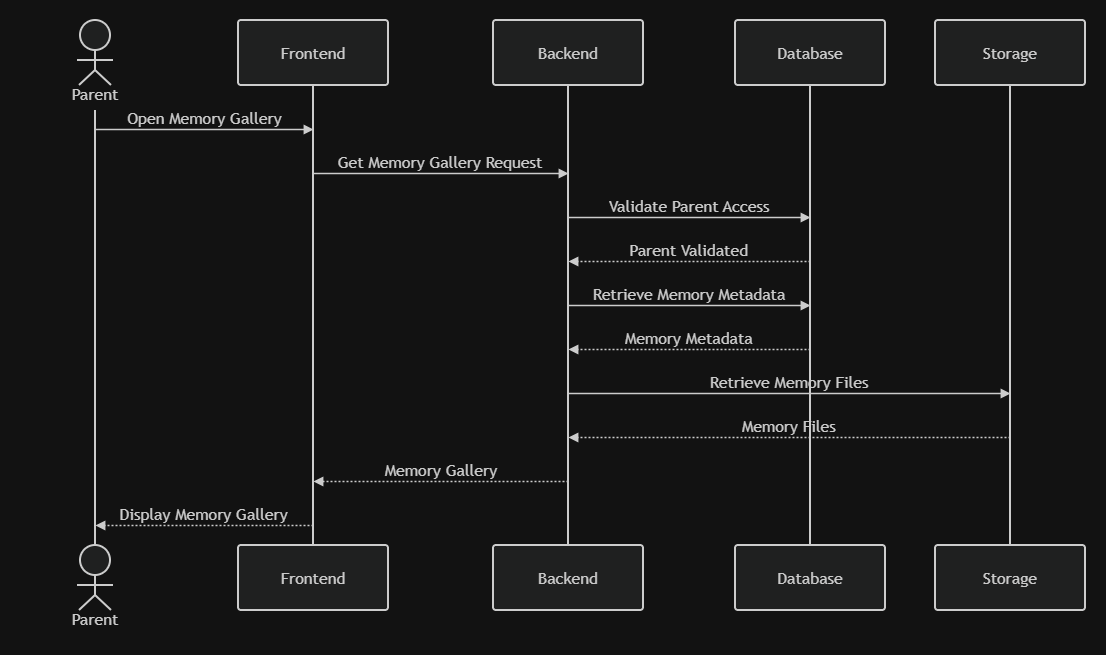

The diagram above was exported from draw.io. Its source (the exported page's mxGraphModel, read from the mxfile embedded in the PNG):
<mxGraphModel dx="1099" dy="596" grid="1" gridSize="10" guides="1" tooltips="1" connect="1" arrows="1" fold="1" page="1" pageScale="1" pageWidth="850" pageHeight="1100" math="0" shadow="0">
  <root>
    <mxCell id="0" />
    <mxCell id="1" parent="0" />
    <UserObject label="" mermaidData="{&#10;  &quot;data&quot;: &quot;sequenceDiagram\n    actor Parent\n    participant Frontend\n    participant Backend\n    participant Database\n    participant Storage\n\n    Parent-&gt;&gt;Frontend: Open Memory Gallery\n    Frontend-&gt;&gt;Backend: Get Memory Gallery Request\n\n    Backend-&gt;&gt;Database: Validate Parent Access\n    Database--&gt;&gt;Backend: Parent Validated\n\n    Backend-&gt;&gt;Database: Retrieve Memory Metadata\n    Database--&gt;&gt;Backend: Memory Metadata\n\n    Backend-&gt;&gt;Storage: Retrieve Memory Files\n    Storage--&gt;&gt;Backend: Memory Files\n\n    Backend--&gt;&gt;Frontend: Memory Gallery\n    Frontend--&gt;&gt;Parent: Display Memory Gallery\n&quot;,&#10;  &quot;config&quot;: null&#10;}" id="7sLn6w2sYAP_-gXqEnsB-18">
      <mxCell connectable="0" parent="1" style="group;transparentBounds=1;editIcon=1;lockedGroup=0;groupPadding=20;" vertex="1">
        <mxGeometry as="geometry" />
      </mxCell>
    </UserObject>
    <UserObject label="Parent" mermaidId="n:Parent" mermaidBaseStyle="html=1;shape=umlLifeline;perimeter=lifelinePerimeter;whiteSpace=wrap;container=1;dropTarget=0;collapsible=0;recursiveResize=0;outlineConnect=0;portConstraint=eastwest;newEdgeStyle={&quot;edgeStyle&quot;:&quot;elbowEdgeStyle&quot;,&quot;elbow&quot;:&quot;vertical&quot;,&quot;curved&quot;:0,&quot;rounded&quot;:0};lifelineDashed=0;strokeWidth=2;rounded=1;absoluteArcSize=1;arcSize=6;lifelineColor=light-dark(#9370DB,#cccccc);participant=seqActorStick;verticalAlign=bottom;align=center;spacingBottom=4;size=90;fillColor=light-dark(#ECECFF,#1f2020);strokeColor=light-dark(#9370DB,#cccccc);fontColor=light-dark(#333333,#cccccc);fontFamily=Trebuchet MS,Verdana,Arial,sans-serif;fontSize=16;" mermaidBaseValue="Parent" id="7sLn6w2sYAP_-gXqEnsB-19">
      <mxCell parent="7sLn6w2sYAP_-gXqEnsB-18" style="html=1;shape=umlLifeline;perimeter=lifelinePerimeter;whiteSpace=wrap;container=1;dropTarget=0;collapsible=0;recursiveResize=0;outlineConnect=0;portConstraint=eastwest;newEdgeStyle={&quot;edgeStyle&quot;:&quot;elbowEdgeStyle&quot;,&quot;elbow&quot;:&quot;vertical&quot;,&quot;curved&quot;:0,&quot;rounded&quot;:0};lifelineDashed=0;strokeWidth=2;rounded=1;absoluteArcSize=1;arcSize=6;lifelineColor=light-dark(#9370DB,#cccccc);participant=seqActorStick;verticalAlign=bottom;align=center;spacingBottom=4;size=90;fillColor=light-dark(#ECECFF,#1f2020);strokeColor=light-dark(#9370DB,#cccccc);fontColor=light-dark(#333333,#cccccc);fontFamily=Trebuchet MS,Verdana,Arial,sans-serif;fontSize=16;" vertex="1">
        <mxGeometry height="525" width="150" x="60" y="220" as="geometry" />
      </mxCell>
    </UserObject>
    <mxCell id="7sLn6w2sYAP_-gXqEnsB-20" parent="7sLn6w2sYAP_-gXqEnsB-18" style="html=1;shape=umlLifeline;perimeter=lifelinePerimeter;whiteSpace=wrap;container=1;dropTarget=0;collapsible=0;recursiveResize=0;outlineConnect=0;portConstraint=eastwest;lifelineDashed=0;strokeWidth=2;rounded=1;absoluteArcSize=1;arcSize=6;lifelineColor=light-dark(#9370DB,#cccccc);size=90;participant=seqActorStick;verticalAlign=bottom;align=center;spacingBottom=4;fillColor=light-dark(#ECECFF,#1f2020);strokeColor=light-dark(#9370DB,#cccccc);fontColor=light-dark(#333333,#cccccc);fontFamily=Trebuchet MS,Verdana,Arial,sans-serif;fontSize=16;" value="Parent" vertex="1">
      <mxGeometry height="90" width="150" x="60" y="745" as="geometry" />
    </mxCell>
    <UserObject label="Frontend" mermaidId="n:Frontend" mermaidBaseStyle="html=1;shape=umlLifeline;perimeter=lifelinePerimeter;whiteSpace=wrap;container=1;dropTarget=0;collapsible=0;recursiveResize=0;outlineConnect=0;portConstraint=eastwest;newEdgeStyle={&quot;edgeStyle&quot;:&quot;elbowEdgeStyle&quot;,&quot;elbow&quot;:&quot;vertical&quot;,&quot;curved&quot;:0,&quot;rounded&quot;:0};lifelineDashed=0;strokeWidth=2;rounded=1;absoluteArcSize=1;arcSize=6;lifelineColor=light-dark(#9370DB,#cccccc);size=65;fillColor=light-dark(#ECECFF,#1f2020);strokeColor=light-dark(#9370DB,#cccccc);fontColor=light-dark(#333333,#cccccc);fontFamily=Trebuchet MS,Verdana,Arial,sans-serif;fontSize=16;" mermaidBaseValue="Frontend" id="7sLn6w2sYAP_-gXqEnsB-21">
      <mxCell parent="7sLn6w2sYAP_-gXqEnsB-18" style="html=1;shape=umlLifeline;perimeter=lifelinePerimeter;whiteSpace=wrap;container=1;dropTarget=0;collapsible=0;recursiveResize=0;outlineConnect=0;portConstraint=eastwest;newEdgeStyle={&quot;edgeStyle&quot;:&quot;elbowEdgeStyle&quot;,&quot;elbow&quot;:&quot;vertical&quot;,&quot;curved&quot;:0,&quot;rounded&quot;:0};lifelineDashed=0;strokeWidth=2;rounded=1;absoluteArcSize=1;arcSize=6;lifelineColor=light-dark(#9370DB,#cccccc);size=65;fillColor=light-dark(#ECECFF,#1f2020);strokeColor=light-dark(#9370DB,#cccccc);fontColor=light-dark(#333333,#cccccc);fontFamily=Trebuchet MS,Verdana,Arial,sans-serif;fontSize=16;" vertex="1">
        <mxGeometry height="525" width="150" x="278" y="220" as="geometry" />
      </mxCell>
    </UserObject>
    <mxCell id="7sLn6w2sYAP_-gXqEnsB-22" parent="7sLn6w2sYAP_-gXqEnsB-18" style="html=1;rounded=1;absoluteArcSize=1;arcSize=6;verticalAlign=middle;align=center;strokeWidth=2;whiteSpace=wrap;fillColor=light-dark(#ECECFF,#1f2020);strokeColor=light-dark(#9370DB,#cccccc);fontColor=light-dark(#333333,#cccccc);fontFamily=Trebuchet MS,Verdana,Arial,sans-serif;fontSize=16;" value="Frontend" vertex="1">
      <mxGeometry height="65" width="150" x="278" y="745" as="geometry" />
    </mxCell>
    <UserObject label="Backend" mermaidId="n:Backend" mermaidBaseStyle="html=1;shape=umlLifeline;perimeter=lifelinePerimeter;whiteSpace=wrap;container=1;dropTarget=0;collapsible=0;recursiveResize=0;outlineConnect=0;portConstraint=eastwest;newEdgeStyle={&quot;edgeStyle&quot;:&quot;elbowEdgeStyle&quot;,&quot;elbow&quot;:&quot;vertical&quot;,&quot;curved&quot;:0,&quot;rounded&quot;:0};lifelineDashed=0;strokeWidth=2;rounded=1;absoluteArcSize=1;arcSize=6;lifelineColor=light-dark(#9370DB,#cccccc);size=65;fillColor=light-dark(#ECECFF,#1f2020);strokeColor=light-dark(#9370DB,#cccccc);fontColor=light-dark(#333333,#cccccc);fontFamily=Trebuchet MS,Verdana,Arial,sans-serif;fontSize=16;" mermaidBaseValue="Backend" id="7sLn6w2sYAP_-gXqEnsB-23">
      <mxCell parent="7sLn6w2sYAP_-gXqEnsB-18" style="html=1;shape=umlLifeline;perimeter=lifelinePerimeter;whiteSpace=wrap;container=1;dropTarget=0;collapsible=0;recursiveResize=0;outlineConnect=0;portConstraint=eastwest;newEdgeStyle={&quot;edgeStyle&quot;:&quot;elbowEdgeStyle&quot;,&quot;elbow&quot;:&quot;vertical&quot;,&quot;curved&quot;:0,&quot;rounded&quot;:0};lifelineDashed=0;strokeWidth=2;rounded=1;absoluteArcSize=1;arcSize=6;lifelineColor=light-dark(#9370DB,#cccccc);size=65;fillColor=light-dark(#ECECFF,#1f2020);strokeColor=light-dark(#9370DB,#cccccc);fontColor=light-dark(#333333,#cccccc);fontFamily=Trebuchet MS,Verdana,Arial,sans-serif;fontSize=16;" vertex="1">
        <mxGeometry height="525" width="150" x="533" y="220" as="geometry" />
      </mxCell>
    </UserObject>
    <mxCell id="7sLn6w2sYAP_-gXqEnsB-24" parent="7sLn6w2sYAP_-gXqEnsB-18" style="html=1;rounded=1;absoluteArcSize=1;arcSize=6;verticalAlign=middle;align=center;strokeWidth=2;whiteSpace=wrap;fillColor=light-dark(#ECECFF,#1f2020);strokeColor=light-dark(#9370DB,#cccccc);fontColor=light-dark(#333333,#cccccc);fontFamily=Trebuchet MS,Verdana,Arial,sans-serif;fontSize=16;" value="Backend" vertex="1">
      <mxGeometry height="65" width="150" x="533" y="745" as="geometry" />
    </mxCell>
    <UserObject label="Database" mermaidId="n:Database" mermaidBaseStyle="html=1;shape=umlLifeline;perimeter=lifelinePerimeter;whiteSpace=wrap;container=1;dropTarget=0;collapsible=0;recursiveResize=0;outlineConnect=0;portConstraint=eastwest;newEdgeStyle={&quot;edgeStyle&quot;:&quot;elbowEdgeStyle&quot;,&quot;elbow&quot;:&quot;vertical&quot;,&quot;curved&quot;:0,&quot;rounded&quot;:0};lifelineDashed=0;strokeWidth=2;rounded=1;absoluteArcSize=1;arcSize=6;lifelineColor=light-dark(#9370DB,#cccccc);size=65;fillColor=light-dark(#ECECFF,#1f2020);strokeColor=light-dark(#9370DB,#cccccc);fontColor=light-dark(#333333,#cccccc);fontFamily=Trebuchet MS,Verdana,Arial,sans-serif;fontSize=16;" mermaidBaseValue="Database" id="7sLn6w2sYAP_-gXqEnsB-25">
      <mxCell parent="7sLn6w2sYAP_-gXqEnsB-18" style="html=1;shape=umlLifeline;perimeter=lifelinePerimeter;whiteSpace=wrap;container=1;dropTarget=0;collapsible=0;recursiveResize=0;outlineConnect=0;portConstraint=eastwest;newEdgeStyle={&quot;edgeStyle&quot;:&quot;elbowEdgeStyle&quot;,&quot;elbow&quot;:&quot;vertical&quot;,&quot;curved&quot;:0,&quot;rounded&quot;:0};lifelineDashed=0;strokeWidth=2;rounded=1;absoluteArcSize=1;arcSize=6;lifelineColor=light-dark(#9370DB,#cccccc);size=65;fillColor=light-dark(#ECECFF,#1f2020);strokeColor=light-dark(#9370DB,#cccccc);fontColor=light-dark(#333333,#cccccc);fontFamily=Trebuchet MS,Verdana,Arial,sans-serif;fontSize=16;" vertex="1">
        <mxGeometry height="525" width="150" x="775" y="220" as="geometry" />
      </mxCell>
    </UserObject>
    <mxCell id="7sLn6w2sYAP_-gXqEnsB-26" parent="7sLn6w2sYAP_-gXqEnsB-18" style="html=1;rounded=1;absoluteArcSize=1;arcSize=6;verticalAlign=middle;align=center;strokeWidth=2;whiteSpace=wrap;fillColor=light-dark(#ECECFF,#1f2020);strokeColor=light-dark(#9370DB,#cccccc);fontColor=light-dark(#333333,#cccccc);fontFamily=Trebuchet MS,Verdana,Arial,sans-serif;fontSize=16;" value="Database" vertex="1">
      <mxGeometry height="65" width="150" x="775" y="745" as="geometry" />
    </mxCell>
    <UserObject label="Storage" mermaidId="n:Storage" mermaidBaseStyle="html=1;shape=umlLifeline;perimeter=lifelinePerimeter;whiteSpace=wrap;container=1;dropTarget=0;collapsible=0;recursiveResize=0;outlineConnect=0;portConstraint=eastwest;newEdgeStyle={&quot;edgeStyle&quot;:&quot;elbowEdgeStyle&quot;,&quot;elbow&quot;:&quot;vertical&quot;,&quot;curved&quot;:0,&quot;rounded&quot;:0};lifelineDashed=0;strokeWidth=2;rounded=1;absoluteArcSize=1;arcSize=6;lifelineColor=light-dark(#9370DB,#cccccc);size=65;fillColor=light-dark(#ECECFF,#1f2020);strokeColor=light-dark(#9370DB,#cccccc);fontColor=light-dark(#333333,#cccccc);fontFamily=Trebuchet MS,Verdana,Arial,sans-serif;fontSize=16;" mermaidBaseValue="Storage" id="7sLn6w2sYAP_-gXqEnsB-27">
      <mxCell parent="7sLn6w2sYAP_-gXqEnsB-18" style="html=1;shape=umlLifeline;perimeter=lifelinePerimeter;whiteSpace=wrap;container=1;dropTarget=0;collapsible=0;recursiveResize=0;outlineConnect=0;portConstraint=eastwest;newEdgeStyle={&quot;edgeStyle&quot;:&quot;elbowEdgeStyle&quot;,&quot;elbow&quot;:&quot;vertical&quot;,&quot;curved&quot;:0,&quot;rounded&quot;:0};lifelineDashed=0;strokeWidth=2;rounded=1;absoluteArcSize=1;arcSize=6;lifelineColor=light-dark(#9370DB,#cccccc);size=65;fillColor=light-dark(#ECECFF,#1f2020);strokeColor=light-dark(#9370DB,#cccccc);fontColor=light-dark(#333333,#cccccc);fontFamily=Trebuchet MS,Verdana,Arial,sans-serif;fontSize=16;" vertex="1">
        <mxGeometry height="525" width="150" x="975" y="220" as="geometry" />
      </mxCell>
    </UserObject>
    <mxCell id="7sLn6w2sYAP_-gXqEnsB-28" parent="7sLn6w2sYAP_-gXqEnsB-18" style="html=1;rounded=1;absoluteArcSize=1;arcSize=6;verticalAlign=middle;align=center;strokeWidth=2;whiteSpace=wrap;fillColor=light-dark(#ECECFF,#1f2020);strokeColor=light-dark(#9370DB,#cccccc);fontColor=light-dark(#333333,#cccccc);fontFamily=Trebuchet MS,Verdana,Arial,sans-serif;fontSize=16;" value="Storage" vertex="1">
      <mxGeometry height="65" width="150" x="975" y="745" as="geometry" />
    </mxCell>
    <UserObject label="Open Memory Gallery" mermaidId="e:Parent-&gt;Frontend#0" mermaidBaseStyle="endArrow=block;verticalAlign=bottom;edgeStyle=elbowEdgeStyle;elbow=vertical;curved=0;rounded=0;fontSize=16;labelBackgroundColor=none;strokeWidth=1.5;strokeColor=light-dark(#333333,#cccccc);fontColor=light-dark(#333333,#cccccc);fontFamily=Trebuchet MS,Verdana,Arial,sans-serif;" mermaidBaseValue="Open Memory Gallery" id="7sLn6w2sYAP_-gXqEnsB-29">
      <mxCell edge="1" parent="7sLn6w2sYAP_-gXqEnsB-18" style="endArrow=block;verticalAlign=bottom;edgeStyle=elbowEdgeStyle;elbow=vertical;curved=0;rounded=0;fontSize=16;labelBackgroundColor=none;strokeWidth=1.5;strokeColor=light-dark(#333333,#cccccc);fontColor=light-dark(#333333,#cccccc);fontFamily=Trebuchet MS,Verdana,Arial,sans-serif;">
        <mxGeometry relative="1" as="geometry">
          <Array as="points">
            <mxPoint x="244" y="329" />
          </Array>
          <mxPoint x="135" y="329" as="sourcePoint" />
          <mxPoint x="353" y="329" as="targetPoint" />
        </mxGeometry>
      </mxCell>
    </UserObject>
    <UserObject label="Get Memory Gallery Request" mermaidId="e:Frontend-&gt;Backend#0" mermaidBaseStyle="endArrow=block;verticalAlign=bottom;edgeStyle=elbowEdgeStyle;elbow=vertical;curved=0;rounded=0;fontSize=16;labelBackgroundColor=none;strokeWidth=1.5;strokeColor=light-dark(#333333,#cccccc);fontColor=light-dark(#333333,#cccccc);fontFamily=Trebuchet MS,Verdana,Arial,sans-serif;" mermaidBaseValue="Get Memory Gallery Request" id="7sLn6w2sYAP_-gXqEnsB-30">
      <mxCell edge="1" parent="7sLn6w2sYAP_-gXqEnsB-18" style="endArrow=block;verticalAlign=bottom;edgeStyle=elbowEdgeStyle;elbow=vertical;curved=0;rounded=0;fontSize=16;labelBackgroundColor=none;strokeWidth=1.5;strokeColor=light-dark(#333333,#cccccc);fontColor=light-dark(#333333,#cccccc);fontFamily=Trebuchet MS,Verdana,Arial,sans-serif;">
        <mxGeometry relative="1" as="geometry">
          <Array as="points">
            <mxPoint x="481" y="373" />
          </Array>
          <mxPoint x="353" y="373" as="sourcePoint" />
          <mxPoint x="608" y="373" as="targetPoint" />
        </mxGeometry>
      </mxCell>
    </UserObject>
    <UserObject label="Validate Parent Access" mermaidId="e:Backend-&gt;Database#0" mermaidBaseStyle="endArrow=block;verticalAlign=bottom;edgeStyle=elbowEdgeStyle;elbow=vertical;curved=0;rounded=0;fontSize=16;labelBackgroundColor=none;strokeWidth=1.5;strokeColor=light-dark(#333333,#cccccc);fontColor=light-dark(#333333,#cccccc);fontFamily=Trebuchet MS,Verdana,Arial,sans-serif;" mermaidBaseValue="Validate Parent Access" id="7sLn6w2sYAP_-gXqEnsB-31">
      <mxCell edge="1" parent="7sLn6w2sYAP_-gXqEnsB-18" style="endArrow=block;verticalAlign=bottom;edgeStyle=elbowEdgeStyle;elbow=vertical;curved=0;rounded=0;fontSize=16;labelBackgroundColor=none;strokeWidth=1.5;strokeColor=light-dark(#333333,#cccccc);fontColor=light-dark(#333333,#cccccc);fontFamily=Trebuchet MS,Verdana,Arial,sans-serif;">
        <mxGeometry relative="1" as="geometry">
          <Array as="points">
            <mxPoint x="729" y="417" />
          </Array>
          <mxPoint x="608" y="417" as="sourcePoint" />
          <mxPoint x="850" y="417" as="targetPoint" />
        </mxGeometry>
      </mxCell>
    </UserObject>
    <UserObject label="Parent Validated" mermaidId="e:Database-&gt;Backend#0" mermaidBaseStyle="dashed=1;fixDash=1;dashPattern=2 2;endArrow=block;verticalAlign=bottom;edgeStyle=elbowEdgeStyle;elbow=vertical;curved=0;rounded=0;fontSize=16;labelBackgroundColor=none;strokeWidth=1.5;strokeColor=light-dark(#333333,#cccccc);fontColor=light-dark(#333333,#cccccc);fontFamily=Trebuchet MS,Verdana,Arial,sans-serif;" mermaidBaseValue="Parent Validated" id="7sLn6w2sYAP_-gXqEnsB-32">
      <mxCell edge="1" parent="7sLn6w2sYAP_-gXqEnsB-18" style="dashed=1;fixDash=1;dashPattern=2 2;endArrow=block;verticalAlign=bottom;edgeStyle=elbowEdgeStyle;elbow=vertical;curved=0;rounded=0;fontSize=16;labelBackgroundColor=none;strokeWidth=1.5;strokeColor=light-dark(#333333,#cccccc);fontColor=light-dark(#333333,#cccccc);fontFamily=Trebuchet MS,Verdana,Arial,sans-serif;">
        <mxGeometry relative="1" as="geometry">
          <Array as="points">
            <mxPoint x="729" y="461" />
          </Array>
          <mxPoint x="850" y="461" as="sourcePoint" />
          <mxPoint x="608" y="461" as="targetPoint" />
        </mxGeometry>
      </mxCell>
    </UserObject>
    <UserObject label="Retrieve Memory Metadata" mermaidId="e:Backend-&gt;Database#1" mermaidBaseStyle="endArrow=block;verticalAlign=bottom;edgeStyle=elbowEdgeStyle;elbow=vertical;curved=0;rounded=0;fontSize=16;labelBackgroundColor=none;strokeWidth=1.5;strokeColor=light-dark(#333333,#cccccc);fontColor=light-dark(#333333,#cccccc);fontFamily=Trebuchet MS,Verdana,Arial,sans-serif;" mermaidBaseValue="Retrieve Memory Metadata" id="7sLn6w2sYAP_-gXqEnsB-33">
      <mxCell edge="1" parent="7sLn6w2sYAP_-gXqEnsB-18" style="endArrow=block;verticalAlign=bottom;edgeStyle=elbowEdgeStyle;elbow=vertical;curved=0;rounded=0;fontSize=16;labelBackgroundColor=none;strokeWidth=1.5;strokeColor=light-dark(#333333,#cccccc);fontColor=light-dark(#333333,#cccccc);fontFamily=Trebuchet MS,Verdana,Arial,sans-serif;">
        <mxGeometry relative="1" as="geometry">
          <Array as="points">
            <mxPoint x="729" y="505" />
          </Array>
          <mxPoint x="608" y="505" as="sourcePoint" />
          <mxPoint x="850" y="505" as="targetPoint" />
        </mxGeometry>
      </mxCell>
    </UserObject>
    <UserObject label="Memory Metadata" mermaidId="e:Database-&gt;Backend#1" mermaidBaseStyle="dashed=1;fixDash=1;dashPattern=2 2;endArrow=block;verticalAlign=bottom;edgeStyle=elbowEdgeStyle;elbow=vertical;curved=0;rounded=0;fontSize=16;labelBackgroundColor=none;strokeWidth=1.5;strokeColor=light-dark(#333333,#cccccc);fontColor=light-dark(#333333,#cccccc);fontFamily=Trebuchet MS,Verdana,Arial,sans-serif;" mermaidBaseValue="Memory Metadata" id="7sLn6w2sYAP_-gXqEnsB-34">
      <mxCell edge="1" parent="7sLn6w2sYAP_-gXqEnsB-18" style="dashed=1;fixDash=1;dashPattern=2 2;endArrow=block;verticalAlign=bottom;edgeStyle=elbowEdgeStyle;elbow=vertical;curved=0;rounded=0;fontSize=16;labelBackgroundColor=none;strokeWidth=1.5;strokeColor=light-dark(#333333,#cccccc);fontColor=light-dark(#333333,#cccccc);fontFamily=Trebuchet MS,Verdana,Arial,sans-serif;">
        <mxGeometry relative="1" as="geometry">
          <Array as="points">
            <mxPoint x="729" y="549" />
          </Array>
          <mxPoint x="850" y="549" as="sourcePoint" />
          <mxPoint x="608" y="549" as="targetPoint" />
        </mxGeometry>
      </mxCell>
    </UserObject>
    <UserObject label="Retrieve Memory Files" mermaidId="e:Backend-&gt;Storage#0" mermaidBaseStyle="endArrow=block;verticalAlign=bottom;edgeStyle=elbowEdgeStyle;elbow=vertical;curved=0;rounded=0;fontSize=16;labelBackgroundColor=none;strokeWidth=1.5;strokeColor=light-dark(#333333,#cccccc);fontColor=light-dark(#333333,#cccccc);fontFamily=Trebuchet MS,Verdana,Arial,sans-serif;" mermaidBaseValue="Retrieve Memory Files" id="7sLn6w2sYAP_-gXqEnsB-35">
      <mxCell edge="1" parent="7sLn6w2sYAP_-gXqEnsB-18" style="endArrow=block;verticalAlign=bottom;edgeStyle=elbowEdgeStyle;elbow=vertical;curved=0;rounded=0;fontSize=16;labelBackgroundColor=none;strokeWidth=1.5;strokeColor=light-dark(#333333,#cccccc);fontColor=light-dark(#333333,#cccccc);fontFamily=Trebuchet MS,Verdana,Arial,sans-serif;">
        <mxGeometry relative="1" as="geometry">
          <Array as="points">
            <mxPoint x="829" y="593" />
          </Array>
          <mxPoint x="608" y="593" as="sourcePoint" />
          <mxPoint x="1050" y="593" as="targetPoint" />
        </mxGeometry>
      </mxCell>
    </UserObject>
    <UserObject label="Memory Files" mermaidId="e:Storage-&gt;Backend#0" mermaidBaseStyle="dashed=1;fixDash=1;dashPattern=2 2;endArrow=block;verticalAlign=bottom;edgeStyle=elbowEdgeStyle;elbow=vertical;curved=0;rounded=0;fontSize=16;labelBackgroundColor=none;strokeWidth=1.5;strokeColor=light-dark(#333333,#cccccc);fontColor=light-dark(#333333,#cccccc);fontFamily=Trebuchet MS,Verdana,Arial,sans-serif;" mermaidBaseValue="Memory Files" id="7sLn6w2sYAP_-gXqEnsB-36">
      <mxCell edge="1" parent="7sLn6w2sYAP_-gXqEnsB-18" style="dashed=1;fixDash=1;dashPattern=2 2;endArrow=block;verticalAlign=bottom;edgeStyle=elbowEdgeStyle;elbow=vertical;curved=0;rounded=0;fontSize=16;labelBackgroundColor=none;strokeWidth=1.5;strokeColor=light-dark(#333333,#cccccc);fontColor=light-dark(#333333,#cccccc);fontFamily=Trebuchet MS,Verdana,Arial,sans-serif;">
        <mxGeometry relative="1" as="geometry">
          <Array as="points">
            <mxPoint x="829" y="637" />
          </Array>
          <mxPoint x="1050" y="637" as="sourcePoint" />
          <mxPoint x="608" y="637" as="targetPoint" />
        </mxGeometry>
      </mxCell>
    </UserObject>
    <UserObject label="Memory Gallery" mermaidId="e:Backend-&gt;Frontend#0" mermaidBaseStyle="dashed=1;fixDash=1;dashPattern=2 2;endArrow=block;verticalAlign=bottom;edgeStyle=elbowEdgeStyle;elbow=vertical;curved=0;rounded=0;fontSize=16;labelBackgroundColor=none;strokeWidth=1.5;strokeColor=light-dark(#333333,#cccccc);fontColor=light-dark(#333333,#cccccc);fontFamily=Trebuchet MS,Verdana,Arial,sans-serif;" mermaidBaseValue="Memory Gallery" id="7sLn6w2sYAP_-gXqEnsB-37">
      <mxCell edge="1" parent="7sLn6w2sYAP_-gXqEnsB-18" style="dashed=1;fixDash=1;dashPattern=2 2;endArrow=block;verticalAlign=bottom;edgeStyle=elbowEdgeStyle;elbow=vertical;curved=0;rounded=0;fontSize=16;labelBackgroundColor=none;strokeWidth=1.5;strokeColor=light-dark(#333333,#cccccc);fontColor=light-dark(#333333,#cccccc);fontFamily=Trebuchet MS,Verdana,Arial,sans-serif;">
        <mxGeometry relative="1" as="geometry">
          <Array as="points">
            <mxPoint x="481" y="681" />
          </Array>
          <mxPoint x="608" y="681" as="sourcePoint" />
          <mxPoint x="353" y="681" as="targetPoint" />
        </mxGeometry>
      </mxCell>
    </UserObject>
    <UserObject label="Display Memory Gallery" mermaidId="e:Frontend-&gt;Parent#0" mermaidBaseStyle="dashed=1;fixDash=1;dashPattern=2 2;endArrow=block;verticalAlign=bottom;edgeStyle=elbowEdgeStyle;elbow=vertical;curved=0;rounded=0;fontSize=16;labelBackgroundColor=none;strokeWidth=1.5;strokeColor=light-dark(#333333,#cccccc);fontColor=light-dark(#333333,#cccccc);fontFamily=Trebuchet MS,Verdana,Arial,sans-serif;" mermaidBaseValue="Display Memory Gallery" id="7sLn6w2sYAP_-gXqEnsB-38">
      <mxCell edge="1" parent="7sLn6w2sYAP_-gXqEnsB-18" style="dashed=1;fixDash=1;dashPattern=2 2;endArrow=block;verticalAlign=bottom;edgeStyle=elbowEdgeStyle;elbow=vertical;curved=0;rounded=0;fontSize=16;labelBackgroundColor=none;strokeWidth=1.5;strokeColor=light-dark(#333333,#cccccc);fontColor=light-dark(#333333,#cccccc);fontFamily=Trebuchet MS,Verdana,Arial,sans-serif;">
        <mxGeometry relative="1" as="geometry">
          <Array as="points">
            <mxPoint x="244" y="725" />
          </Array>
          <mxPoint x="353" y="725" as="sourcePoint" />
          <mxPoint x="135" y="725" as="targetPoint" />
        </mxGeometry>
      </mxCell>
    </UserObject>
  </root>
</mxGraphModel>